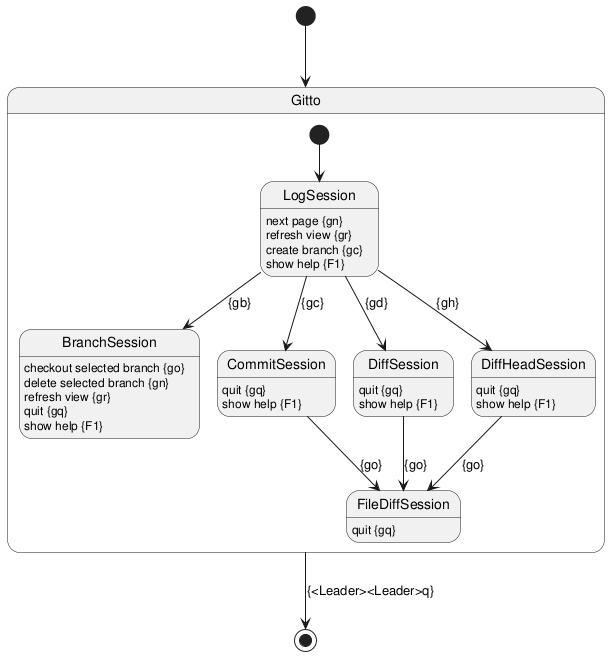

The diagram above was rendered by PlantUML. Its source (embedded in the PNG):
@startuml

[*] --> Gitto

state Gitto {
    [*] --> LogSession

    LogSession : next page {gn}
    LogSession : refresh view {gr}
    LogSession : create branch {gc}
    LogSession : show help {F1}
    LogSession --> BranchSession : {gb}
    LogSession --> CommitSession : {gc}
    LogSession --> DiffSession : {gd}
    LogSession --> DiffHeadSession : {gh}

    BranchSession : checkout selected branch {go}
    BranchSession : delete selected branch {gn}
    BranchSession : refresh view {gr}
    BranchSession : quit {gq}
    BranchSession : show help {F1}

    CommitSession --> FileDiffSession : {go}
    CommitSession : quit {gq}
    CommitSession : show help {F1}

    DiffSession --> FileDiffSession : {go}
    DiffSession : quit {gq}
    DiffSession : show help {F1}

    DiffHeadSession --> FileDiffSession : {go}
    DiffHeadSession : quit {gq}
    DiffHeadSession : show help {F1}

    FileDiffSession: quit {gq}
}

Gitto --> [*] : {<Leader><Leader>q}
@enduml